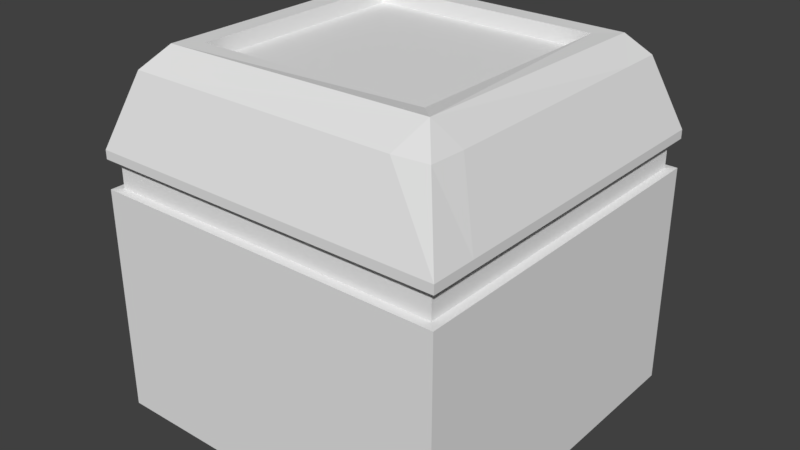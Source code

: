 # Source: box.blend  (saved by Blender 2.79.0; exported with 4.5.12 LTS)
import bpy
from mathutils import Matrix  # noqa: F401  (used for matrix-valued properties, if any)

bpy.ops.wm.read_factory_settings(use_empty=True)
scene = bpy.context.scene
scene.name = 'Scene'

# ---- collections
col_collection_1 = bpy.data.collections.new('Collection 1'); scene.collection.children.link(col_collection_1)

# ---- world
world_world = bpy.data.worlds.new('World'); scene.world = world_world
world_world.color = (0.05088, 0.05088, 0.05088)
world_world.use_sun_shadow = False
world_world.sun_shadow_jitter_overblur = 0.0
world_world.cycles.sampling_method = 'MANUAL'

# ---- meshes
me_cube_001 = bpy.data.meshes.new('Cube.001')
me_cube_001.from_pydata([(-1.0, -1.0, -1.0), (-0.8616, -0.8627, 0.8763), (-1.0, 1.0, -1.0), (-0.8616, 0.8618, 0.8763), (1.0, -1.0, -1.0), (0.8539, -0.8408, 0.8763), (1.0, 1.0, -1.0), (0.8629, 0.8618, 0.8763), (-1.0, -1.0, 0.481), (-1.0, 1.0, 0.481), (1.0, 1.0, 0.481), (1.0, -1.0, 0.481), (-0.7445, 1.0, -1.0), (-0.6413, 0.8624, 0.8763), (-0.7445, -1.0, -1.0), (-0.6413, -0.8627, 0.8763), (-0.7445, -1.0, 0.481), (-0.7445, 1.0, 0.481), (0.6676, 0.8618, 0.8763), (0.7735, -1.0, -1.0), (0.7735, 1.0, 0.481), (0.7735, 1.0, -1.0), (0.6676, -0.8627, 0.8763), (0.7735, -1.0, 0.481), (-1.0, 0.7307, -1.0), (-0.8616, 0.6302, 0.8763), (1.0, 0.7307, -1.0), (0.8629, 0.6296, 0.8763), (1.0, 0.7307, 0.481), (-1.0, 0.7307, 0.481), (-0.7445, 0.7307, 1.0), (-0.7445, 0.7307, -1.0), (0.7735, 0.7307, 1.0), (0.7735, 0.7307, -1.0), (-1.0, -0.7502, -1.0), (0.8629, -0.6473, 0.8763), (1.0, -0.7502, 0.481), (-0.7445, -0.7502, 1.0), (-0.7445, -0.7502, -1.0), (0.7735, -0.7502, 1.022), (0.7735, -0.7502, -1.0), (-0.8616, -0.6473, 0.8763), (1.0, -0.7502, -1.0), (-1.0, -0.7502, 0.481), (-1.0, 1.0, 0.2712), (1.0, 1.0, 0.2712), (1.0, -1.0, 0.2712), (-1.0, -1.0, 0.2712), (-0.7445, 1.0, 0.2712), (-0.7445, -1.0, 0.2712), (0.7735, -1.0, 0.2712), (0.7735, 1.0, 0.2712), (-1.0, 0.7307, 0.2712), (1.0, 0.7307, 0.2712), (-1.0, -0.7502, 0.2712), (1.0, -0.7502, 0.2712), (-1.0, -1.0, 0.4315), (-1.0, 1.0, 0.4315), (1.0, 1.0, 0.4315), (1.0, -1.0, 0.4315), (-0.7445, 1.0, 0.4315), (-0.7445, -1.0, 0.4315), (0.7735, -1.0, 0.4315), (0.7735, 1.0, 0.4315), (-1.0, 0.7307, 0.4315), (1.0, 0.7307, 0.4315), (-1.0, -0.7502, 0.4315), (1.0, -0.7502, 0.4315), (-1.0, 1.0, 0.4315), (-1.0, 1.0, 0.2712), (1.0, 1.0, 0.4315), (1.0, 1.0, 0.2712), (1.0, -1.0, 0.4315), (1.0, -1.0, 0.2712), (-0.7445, 1.0, 0.4315), (-0.7445, 1.0, 0.2712), (-0.7445, -1.0, 0.4315), (-0.7445, -1.0, 0.2712), (0.7735, -1.0, 0.4315), (0.7735, -1.0, 0.2712), (0.7735, 1.0, 0.4315), (0.7735, 1.0, 0.2712), (-1.0, 0.7307, 0.4315), (-1.0, 0.7307, 0.2712), (1.0, 0.7307, 0.4315), (1.0, 0.7307, 0.2712), (-1.0, -0.7502, 0.4315), (-1.0, -0.7502, 0.2712), (1.0, -0.7502, 0.4315), (1.0, -0.7502, 0.2712), (-1.0, -1.0, 0.2712), (-1.0, -1.0, 0.4315), (-0.9535, 0.9535, 0.4278), (-0.9535, 0.9535, 0.2749), (0.9539, 0.9535, 0.4278), (0.9539, 0.9535, 0.2749), (0.9539, -0.9538, 0.4278), (0.9539, -0.9538, 0.2749), (-0.7098, 0.9535, 0.4278), (-0.7098, 0.9535, 0.2749), (-0.7098, -0.9538, 0.4278), (-0.7098, -0.9538, 0.2749), (0.7379, -0.9538, 0.4278), (0.7379, -0.9538, 0.2749), (0.7379, 0.9535, 0.4278), (0.7379, 0.9535, 0.2749), (-0.9535, 0.6967, 0.4278), (-0.9535, 0.6967, 0.2749), (0.9539, 0.6967, 0.4278), (0.9539, 0.6967, 0.2749), (-0.9535, -0.7156, 0.4278), (-0.9535, -0.7156, 0.2749), (0.9539, -0.7156, 0.4278), (0.9539, -0.7156, 0.2749), (-0.9535, -0.9538, 0.2749), (-0.9535, -0.9538, 0.4278), (-0.6327, 0.6216, 1.0), (0.6617, 0.6216, 1.0), (-0.6327, -0.6411, 1.0), (0.6617, -0.6411, 1.0), (-0.6327, 0.6216, 0.9145), (0.6617, 0.6216, 0.9145), (-0.6327, -0.6411, 0.9145), (0.6617, -0.6411, 0.9145)], [(35, 22)], [(29, 25, 3, 9), (20, 18, 7, 10), (36, 35, 5, 11), (16, 15, 1, 8), (40, 42, 4, 19), (37, 41, 1, 15), (61, 16, 8, 56), (67, 36, 11, 59), (63, 20, 10, 58), (64, 29, 9, 57), (57, 9, 17, 60), (62, 23, 16, 61), (39, 37, 15, 22), (34, 38, 14, 0), (23, 22, 15, 16), (9, 3, 13, 17), (11, 5, 22, 23), (35, 39, 5), (59, 11, 23, 62), (60, 17, 20, 63), (38, 40, 19, 14), (17, 13, 18, 20), (12, 21, 33, 31), (7, 18, 32, 27), (2, 12, 31, 24), (18, 13, 30, 32), (66, 43, 29, 64), (58, 10, 28, 65), (21, 6, 26, 33), (10, 7, 27, 28), (43, 41, 25, 29), (8, 1, 41, 43), (56, 8, 43, 66), (31, 33, 40, 38), (27, 32, 39, 35), (24, 31, 38, 34), (39, 32, 117, 119), (65, 28, 36, 67), (30, 25, 41, 37), (33, 26, 42, 40), (28, 27, 35, 36), (26, 53, 55, 42), (0, 47, 54, 34), (6, 45, 53, 26), (34, 54, 52, 24), (12, 48, 51, 21), (4, 46, 50, 19), (19, 50, 49, 14), (2, 44, 48, 12), (24, 52, 44, 2), (21, 51, 45, 6), (42, 55, 46, 4), (14, 49, 47, 0), (53, 45, 71, 85), (65, 67, 88, 84), (45, 51, 81, 71), (57, 60, 74, 68), (54, 47, 90, 87), (44, 52, 83, 69), (62, 61, 76, 78), (55, 53, 85, 89), (48, 44, 69, 75), (59, 62, 78, 72), (49, 50, 79, 77), (60, 63, 80, 74), (80, 70, 94, 104), (75, 69, 93, 99), (91, 86, 110, 115), (82, 68, 92, 106), (77, 79, 103, 101), (84, 88, 112, 108), (68, 74, 98, 92), (79, 73, 97, 103), (78, 76, 100, 102), (81, 75, 99, 105), (90, 77, 101, 114), (72, 78, 102, 96), (64, 57, 68, 82), (46, 55, 89, 73), (56, 66, 86, 91), (52, 54, 87, 83), (63, 58, 70, 80), (47, 49, 77, 90), (58, 65, 84, 70), (51, 48, 75, 81), (67, 59, 72, 88), (66, 64, 82, 86), (50, 46, 73, 79), (61, 56, 91, 76), (109, 108, 112, 113), (114, 115, 110, 111), (95, 94, 108, 109), (111, 110, 106, 107), (99, 98, 104, 105), (97, 96, 102, 103), (103, 102, 100, 101), (93, 92, 98, 99), (107, 106, 92, 93), (105, 104, 94, 95), (113, 112, 96, 97), (101, 100, 115, 114), (89, 85, 109, 113), (70, 84, 108, 94), (69, 83, 107, 93), (88, 72, 96, 112), (87, 90, 114, 111), (86, 82, 106, 110), (71, 81, 105, 95), (76, 91, 115, 100), (85, 71, 95, 109), (74, 80, 104, 98), (73, 89, 113, 97), (83, 87, 111, 107), (119, 117, 121, 123), (30, 37, 118, 116), (32, 30, 116, 117), (37, 39, 119, 118), (121, 120, 122, 123), (117, 116, 120, 121), (118, 119, 123, 122), (116, 118, 122, 120), (22, 5, 39), (3, 25, 30), (13, 3, 30)])
_uv = me_cube_001.uv_layers.new(name='UVMap')
_uv.uv.foreach_set('vector', [0.4597, 0.7127, 0.4914, 0.6834, 0.5003, 0.7046, 0.4823, 0.7304, 0.6876, 0.7716, 0.6795, 0.7058, 0.709, 0.7098, 0.7209, 0.7754, 0.6277, 0.3405, 0.6821, 0.374, 0.6635, 0.3935, 0.6031, 0.3719, 0.4308, 0.5262, 0.4765, 0.5486, 0.4578, 0.5681, 0.4206, 0.5537, 0.3641, 0.1994, 0.3868, 0.1748, 0.414, 0.1994, 0.3911, 0.2246, 0.482, 0.5678, 0.475, 0.5826, 0.4578, 0.5681, 0.4765, 0.5486, 0.4255, 0.5228, 0.4308, 0.5262, 0.4206, 0.5537, 0.4153, 0.5519, 0.6223, 0.3354, 0.6277, 0.3405, 0.6031, 0.3719, 0.5979, 0.3662, 0.6867, 0.7782, 0.6876, 0.7716, 0.7209, 0.7754, 0.72, 0.7826, 0.4554, 0.716, 0.4597, 0.7127, 0.4823, 0.7304, 0.479, 0.735, 0.479, 0.735, 0.4824, 0.7305, 0.5055, 0.7461, 0.5032, 0.752, 0.5665, 0.3865, 0.571, 0.3923, 0.4308, 0.5262, 0.4255, 0.5228, 0.629, 0.469, 0.482, 0.5678, 0.4765, 0.5486, 0.6003, 0.4563, 0.1891, 0.3883, 0.2146, 0.3601, 0.2421, 0.3842, 0.2169, 0.4136, 0.571, 0.3923, 0.6003, 0.4563, 0.4765, 0.5486, 0.4308, 0.5262, 0.4824, 0.7305, 0.5007, 0.7049, 0.5221, 0.7043, 0.5055, 0.7461, 0.6031, 0.3719, 0.6239, 0.4406, 0.6003, 0.4563, 0.571, 0.3923, 0.6821, 0.374, 0.688, 0.4007, 0.6635, 0.3935, 0.5979, 0.3662, 0.6031, 0.3719, 0.571, 0.3923, 0.5665, 0.3865, 0.5032, 0.752, 0.5055, 0.7461, 0.6876, 0.7716, 0.6867, 0.7782, 0.2146, 0.3601, 0.3641, 0.1994, 0.3911, 0.2246, 0.2421, 0.3842, 0.5055, 0.7461, 0.5221, 0.7043, 0.6795, 0.7058, 0.6876, 0.7716, 0.02548, 0.187, 0.1761, 0.02441, 0.205, 0.05121, 0.05441, 0.2137, 0.8345, 0.2364, 0.8586, 0.2481, 0.8347, 0.264, 0.8103, 0.2577, 9.264e-05, 0.2145, 0.02548, 0.187, 0.05441, 0.2137, 0.02905, 0.2412, 0.6795, 0.7058, 0.5221, 0.7043, 0.5097, 0.6842, 0.6923, 0.683, 0.4072, 0.5796, 0.4129, 0.5798, 0.4597, 0.7127, 0.4554, 0.716, 0.8071, 0.1725, 0.8118, 0.1782, 0.7811, 0.2045, 0.7763, 0.1991, 0.1761, 0.02441, 0.1987, 9.264e-05, 0.2276, 0.0269, 0.205, 0.05121, 0.8118, 0.1782, 0.8345, 0.2364, 0.8103, 0.2577, 0.7811, 0.2045, 0.4129, 0.5798, 0.4509, 0.591, 0.4914, 0.6834, 0.4597, 0.7127, 0.4206, 0.5538, 0.4576, 0.5685, 0.4509, 0.591, 0.4129, 0.5798, 0.4153, 0.5519, 0.4206, 0.5538, 0.4129, 0.5798, 0.4072, 0.5796, 0.05441, 0.2137, 0.205, 0.05121, 0.3641, 0.1994, 0.2146, 0.3601, 0.8103, 0.2577, 0.8347, 0.264, 0.688, 0.4007, 0.6821, 0.374, 0.02905, 0.2412, 0.05441, 0.2137, 0.2146, 0.3601, 0.1891, 0.3883, 0.629, 0.469, 0.6923, 0.683, 0.6745, 0.6706, 0.6193, 0.4931, 0.7763, 0.1991, 0.7811, 0.2045, 0.6277, 0.3405, 0.6223, 0.3354, 0.5092, 0.6842, 0.4914, 0.6834, 0.4509, 0.591, 0.463, 0.5858, 0.205, 0.05121, 0.2276, 0.0269, 0.3868, 0.1748, 0.3641, 0.1994, 0.7811, 0.2045, 0.8103, 0.2577, 0.6821, 0.374, 0.6277, 0.3405, 0.6334, 0.02534, 0.7515, 0.1713, 0.5978, 0.307, 0.474, 0.1542, 0.1878, 0.589, 0.3713, 0.5403, 0.3779, 0.5819, 0.1974, 0.625, 0.6638, 9.268e-05, 0.783, 0.1437, 0.7515, 0.1713, 0.6334, 0.02534, 0.1974, 0.625, 0.3779, 0.5819, 0.4309, 0.7312, 0.2602, 0.8185, 0.4512, 0.9627, 0.4927, 0.7824, 0.6814, 0.8128, 0.6579, 0.9955, 0.414, 0.1994, 0.5609, 0.3286, 0.5403, 0.3606, 0.3911, 0.2246, 0.3911, 0.2246, 0.5403, 0.3606, 0.3981, 0.5041, 0.2421, 0.3842, 0.4141, 0.955, 0.4523, 0.7703, 0.4927, 0.7824, 0.4512, 0.9627, 0.2602, 0.8185, 0.4309, 0.7312, 0.4523, 0.7703, 0.278, 0.8555, 0.6579, 0.9955, 0.6814, 0.8128, 0.7149, 0.8184, 0.6902, 0.9999, 0.474, 0.1542, 0.5978, 0.307, 0.5609, 0.3286, 0.444, 0.1774, 0.2421, 0.3842, 0.3981, 0.5041, 0.3713, 0.5403, 0.2169, 0.4136, 0.7515, 0.1713, 0.783, 0.1437, 0.7834, 0.1442, 0.7521, 0.172, 0.7763, 0.1991, 0.6223, 0.3354, 0.6217, 0.3348, 0.7758, 0.1985, 0.7149, 0.8184, 0.6814, 0.8128, 0.6815, 0.8122, 0.715, 0.8178, 0.479, 0.735, 0.5032, 0.752, 0.503, 0.7527, 0.4787, 0.7354, 0.3779, 0.5819, 0.3713, 0.5403, 0.3721, 0.5405, 0.3788, 0.5816, 0.4523, 0.7703, 0.4309, 0.7312, 0.432, 0.7307, 0.4528, 0.7697, 0.5665, 0.3865, 0.4255, 0.5228, 0.4249, 0.5225, 0.5658, 0.3857, 0.5978, 0.307, 0.7515, 0.1713, 0.7521, 0.172, 0.5985, 0.3079, 0.4927, 0.7824, 0.4523, 0.7703, 0.4528, 0.7697, 0.4929, 0.7816, 0.5979, 0.3662, 0.5665, 0.3865, 0.5658, 0.3857, 0.5975, 0.3657, 0.3981, 0.5041, 0.5403, 0.3606, 0.5409, 0.3611, 0.399, 0.5048, 0.5032, 0.752, 0.6867, 0.7782, 0.6866, 0.7789, 0.503, 0.7527, 0.6866, 0.7789, 0.72, 0.7832, 0.7119, 0.7891, 0.6811, 0.7843, 0.4929, 0.7816, 0.4528, 0.7697, 0.4594, 0.7617, 0.4989, 0.7766, 0.4148, 0.5518, 0.4064, 0.5797, 0.4022, 0.5831, 0.4072, 0.5494, 0.4549, 0.7163, 0.4787, 0.7354, 0.474, 0.7415, 0.4494, 0.7161, 0.399, 0.5048, 0.5409, 0.3611, 0.5425, 0.3689, 0.4073, 0.5052, 0.7758, 0.1985, 0.6217, 0.3348, 0.6206, 0.327, 0.7677, 0.1968, 0.4787, 0.7354, 0.503, 0.7527, 0.5049, 0.759, 0.4741, 0.7416, 0.5409, 0.3611, 0.5613, 0.3291, 0.5686, 0.337, 0.5425, 0.3689, 0.5658, 0.3857, 0.4249, 0.5225, 0.4227, 0.516, 0.5581, 0.3841, 0.6815, 0.8122, 0.4929, 0.7816, 0.4989, 0.7766, 0.6778, 0.8052, 0.3721, 0.5405, 0.399, 0.5048, 0.4073, 0.5052, 0.3826, 0.543, 0.5975, 0.3657, 0.5658, 0.3857, 0.5581, 0.3841, 0.5912, 0.3587, 0.4554, 0.716, 0.479, 0.735, 0.4787, 0.7354, 0.4549, 0.7163, 0.5609, 0.3286, 0.5978, 0.307, 0.5985, 0.3079, 0.5613, 0.3291, 0.4153, 0.5519, 0.4072, 0.5796, 0.4064, 0.5797, 0.4148, 0.5518, 0.4309, 0.7312, 0.3779, 0.5819, 0.3788, 0.5816, 0.432, 0.7307, 0.6867, 0.7782, 0.72, 0.7826, 0.72, 0.7832, 0.6866, 0.7789, 0.3713, 0.5403, 0.3981, 0.5041, 0.399, 0.5048, 0.3721, 0.5405, 0.8071, 0.1725, 0.7763, 0.1991, 0.7758, 0.1985, 0.8066, 0.1719, 0.6814, 0.8128, 0.4927, 0.7824, 0.4929, 0.7816, 0.6815, 0.8122, 0.6223, 0.3354, 0.5979, 0.3662, 0.5975, 0.3657, 0.6217, 0.3348, 0.4072, 0.5796, 0.4554, 0.716, 0.4549, 0.7163, 0.4064, 0.5797, 0.5403, 0.3606, 0.5609, 0.3286, 0.5613, 0.3291, 0.5409, 0.3611, 0.4255, 0.5228, 0.4153, 0.5519, 0.4148, 0.5518, 0.4249, 0.5225, 0.7529, 0.1802, 0.7677, 0.1968, 0.6206, 0.327, 0.6063, 0.3102, 0.3825, 0.5432, 0.4072, 0.5494, 0.4022, 0.5831, 0.3853, 0.5846, 0.7825, 0.1546, 0.7967, 0.1713, 0.7677, 0.1968, 0.7529, 0.1802, 0.3853, 0.5846, 0.4022, 0.5831, 0.4494, 0.7161, 0.4353, 0.7245, 0.4989, 0.7766, 0.5049, 0.759, 0.6811, 0.7843, 0.6778, 0.8052, 0.5686, 0.337, 0.5912, 0.3587, 0.5581, 0.3841, 0.5425, 0.3689, 0.5425, 0.3689, 0.5581, 0.3841, 0.4227, 0.516, 0.4073, 0.5052, 0.4594, 0.7617, 0.4741, 0.7416, 0.5049, 0.759, 0.4989, 0.7766, 0.4353, 0.7245, 0.4494, 0.7161, 0.474, 0.7415, 0.4592, 0.7615, 0.6778, 0.8052, 0.6811, 0.7843, 0.7119, 0.7891, 0.7089, 0.8097, 0.6063, 0.3102, 0.6206, 0.327, 0.5912, 0.3587, 0.5688, 0.3368, 0.4073, 0.5052, 0.4227, 0.516, 0.4072, 0.5492, 0.3826, 0.543, 0.5985, 0.3079, 0.7521, 0.172, 0.7529, 0.1802, 0.6063, 0.3102, 0.8066, 0.1719, 0.7758, 0.1985, 0.7677, 0.1968, 0.7967, 0.1713, 0.4528, 0.7697, 0.432, 0.7307, 0.4353, 0.7245, 0.4592, 0.7615, 0.6217, 0.3348, 0.5975, 0.3657, 0.5912, 0.3587, 0.6206, 0.327, 0.3788, 0.5816, 0.3721, 0.5405, 0.3825, 0.5432, 0.3853, 0.5846, 0.4064, 0.5797, 0.4549, 0.7163, 0.4494, 0.7161, 0.4022, 0.5831, 0.715, 0.8178, 0.6815, 0.8122, 0.6778, 0.8052, 0.7089, 0.8097, 0.4249, 0.5225, 0.4148, 0.5518, 0.4072, 0.5492, 0.4227, 0.516, 0.7521, 0.172, 0.7834, 0.1442, 0.7825, 0.1546, 0.7529, 0.1802, 0.503, 0.7527, 0.6866, 0.7789, 0.6811, 0.7843, 0.5049, 0.759, 0.5613, 0.3291, 0.5985, 0.3079, 0.6063, 0.3102, 0.5688, 0.3368, 0.432, 0.7307, 0.3788, 0.5816, 0.3853, 0.5846, 0.4353, 0.7245, 0.6193, 0.4931, 0.6745, 0.6706, 0.657, 0.6623, 0.6142, 0.5107, 0.5097, 0.6842, 0.482, 0.5678, 0.4909, 0.5713, 0.5179, 0.6745, 0.6923, 0.683, 0.5097, 0.6842, 0.5179, 0.6745, 0.6745, 0.6706, 0.482, 0.5678, 0.629, 0.469, 0.6193, 0.4931, 0.4909, 0.5713, 0.657, 0.6623, 0.5224, 0.6643, 0.5003, 0.5746, 0.6142, 0.5107, 0.6745, 0.6706, 0.5179, 0.6745, 0.5224, 0.6643, 0.657, 0.6623, 0.4909, 0.5713, 0.6193, 0.4931, 0.6142, 0.5107, 0.5003, 0.5746, 0.5179, 0.6745, 0.4909, 0.5713, 0.5003, 0.5746, 0.5224, 0.6643, 0.6003, 0.4563, 0.6239, 0.4406, 0.629, 0.469, 0.5003, 0.7046, 0.4914, 0.6834, 0.5092, 0.6842, 0.5221, 0.7043, 0.5007, 0.7049, 0.5097, 0.6842])
me_cube_001.use_remesh_preserve_volume = False
me_cube_001.use_remesh_preserve_attributes = False
me_cube_001.use_mirror_vertex_groups = False
me_cube_001.update()

# ---- objects
ob_cube_001 = bpy.data.objects.new('Cube.001', me_cube_001)

# ---- transforms, parenting, visibility, modifiers, constraints
ob_cube_001.location = (0.745, -0.212, 0.8801)
ob_cube_001.scale = (0.5651, 0.5651, 0.5651)
ob_cube_001.lineart.crease_threshold = 0.0

# ---- collection membership
col_collection_1.objects.link(ob_cube_001)

# ---- scene / render settings (as saved in the file)
scene.frame_start = 1; scene.frame_end = 250; scene.frame_set(1)
scene.render.engine = 'BLENDER_EEVEE_NEXT'
scene.render.resolution_percentage = 50
scene.render.dither_intensity = 0.0
scene.cycles.use_denoising = False
scene.cycles.samples = 128
scene.cycles.sampling_pattern = 'TABULATED_SOBOL'
scene.cycles.use_adaptive_sampling = False
scene.cycles.use_light_tree = False
scene.cycles.blur_glossy = 0.0
scene.cycles.sample_clamp_indirect = 0.0
scene.view_settings.view_transform = 'Standard'
bpy.context.view_layer.update()

# ---- added for rendering (the .blend has no active camera and no usable light): camera, sun
cam_auto = bpy.data.cameras.new('AutoCamera')
cam_auto.lens = 50.0
cam_auto.sensor_width = 36.0
cam_auto.clip_end = 1000.0
ob_auto_camera = bpy.data.objects.new('AutoCamera', cam_auto)
scene.collection.objects.link(ob_auto_camera)
ob_auto_camera.location = (2.56295, -2.39353, 2.34065)
ob_auto_camera.rotation_euler = (1.09748, -7.21219e-08, 0.694738)
scene.camera = ob_auto_camera
light_auto_sun = bpy.data.lights.new('AutoSun', 'SUN')
light_auto_sun.energy = 3.0
light_auto_sun.angle = 0.0523599
ob_auto_sun = bpy.data.objects.new('AutoSun', light_auto_sun)
scene.collection.objects.link(ob_auto_sun)
ob_auto_sun.rotation_euler = (0.872665, 0.174533, 0.523599)
bpy.context.view_layer.update()
